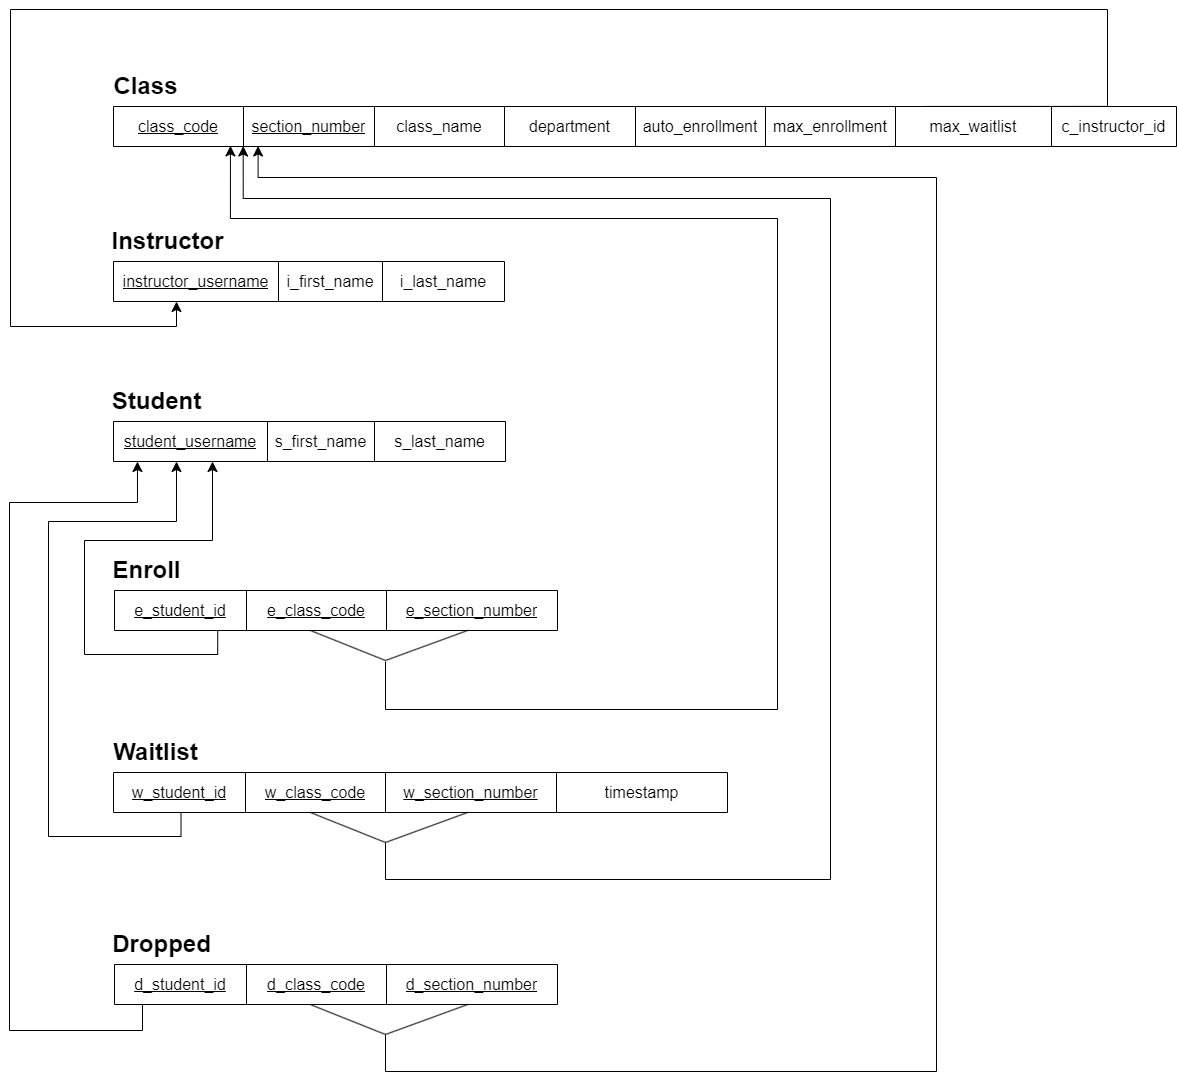

The diagram above was exported from draw.io. Its source (the exported page's mxGraphModel, read from the mxfile embedded in the PNG):
<mxGraphModel dx="1434" dy="790" grid="0" gridSize="10" guides="1" tooltips="1" connect="1" arrows="1" fold="1" page="0" pageScale="1" pageWidth="850" pageHeight="1100" math="0" shadow="0">
  <root>
    <mxCell id="0" />
    <mxCell id="1" parent="0" />
    <mxCell id="KV1QCpQnclMQ9yNTW9YU-1" value="" style="shape=table;startSize=0;container=1;collapsible=0;childLayout=tableLayout;fontSize=16;" parent="1" vertex="1">
      <mxGeometry x="334" y="330" width="1063" height="40" as="geometry" />
    </mxCell>
    <mxCell id="KV1QCpQnclMQ9yNTW9YU-2" value="" style="shape=tableRow;horizontal=0;startSize=0;swimlaneHead=0;swimlaneBody=0;strokeColor=inherit;top=0;left=0;bottom=0;right=0;collapsible=0;dropTarget=0;fillColor=none;points=[[0,0.5],[1,0.5]];portConstraint=eastwest;fontSize=16;" parent="KV1QCpQnclMQ9yNTW9YU-1" vertex="1">
      <mxGeometry width="1063" height="40" as="geometry" />
    </mxCell>
    <mxCell id="KV1QCpQnclMQ9yNTW9YU-3" value="&lt;u&gt;class_code&lt;/u&gt;" style="shape=partialRectangle;html=1;whiteSpace=wrap;connectable=0;strokeColor=inherit;overflow=hidden;fillColor=none;top=0;left=0;bottom=0;right=0;pointerEvents=1;fontSize=16;" parent="KV1QCpQnclMQ9yNTW9YU-2" vertex="1">
      <mxGeometry width="130" height="40" as="geometry">
        <mxRectangle width="130" height="40" as="alternateBounds" />
      </mxGeometry>
    </mxCell>
    <mxCell id="KV1QCpQnclMQ9yNTW9YU-4" value="&lt;u&gt;section_number&lt;/u&gt;" style="shape=partialRectangle;html=1;whiteSpace=wrap;connectable=0;strokeColor=inherit;overflow=hidden;fillColor=none;top=0;left=0;bottom=0;right=0;pointerEvents=1;fontSize=16;" parent="KV1QCpQnclMQ9yNTW9YU-2" vertex="1">
      <mxGeometry x="130" width="131" height="40" as="geometry">
        <mxRectangle width="131" height="40" as="alternateBounds" />
      </mxGeometry>
    </mxCell>
    <mxCell id="KV1QCpQnclMQ9yNTW9YU-5" value="class_name" style="shape=partialRectangle;html=1;whiteSpace=wrap;connectable=0;strokeColor=inherit;overflow=hidden;fillColor=none;top=0;left=0;bottom=0;right=0;pointerEvents=1;fontSize=16;" parent="KV1QCpQnclMQ9yNTW9YU-2" vertex="1">
      <mxGeometry x="261" width="130" height="40" as="geometry">
        <mxRectangle width="130" height="40" as="alternateBounds" />
      </mxGeometry>
    </mxCell>
    <mxCell id="KV1QCpQnclMQ9yNTW9YU-21" value="department" style="shape=partialRectangle;html=1;whiteSpace=wrap;connectable=0;strokeColor=inherit;overflow=hidden;fillColor=none;top=0;left=0;bottom=0;right=0;pointerEvents=1;fontSize=16;" parent="KV1QCpQnclMQ9yNTW9YU-2" vertex="1">
      <mxGeometry x="391" width="131" height="40" as="geometry">
        <mxRectangle width="131" height="40" as="alternateBounds" />
      </mxGeometry>
    </mxCell>
    <mxCell id="KV1QCpQnclMQ9yNTW9YU-20" value="auto_enrollment" style="shape=partialRectangle;html=1;whiteSpace=wrap;connectable=0;strokeColor=inherit;overflow=hidden;fillColor=none;top=0;left=0;bottom=0;right=0;pointerEvents=1;fontSize=16;" parent="KV1QCpQnclMQ9yNTW9YU-2" vertex="1">
      <mxGeometry x="522" width="130" height="40" as="geometry">
        <mxRectangle width="130" height="40" as="alternateBounds" />
      </mxGeometry>
    </mxCell>
    <mxCell id="KV1QCpQnclMQ9yNTW9YU-19" value="max_enrollment" style="shape=partialRectangle;html=1;whiteSpace=wrap;connectable=0;strokeColor=inherit;overflow=hidden;fillColor=none;top=0;left=0;bottom=0;right=0;pointerEvents=1;fontSize=16;" parent="KV1QCpQnclMQ9yNTW9YU-2" vertex="1">
      <mxGeometry x="652" width="130" height="40" as="geometry">
        <mxRectangle width="130" height="40" as="alternateBounds" />
      </mxGeometry>
    </mxCell>
    <mxCell id="KV1QCpQnclMQ9yNTW9YU-18" value="max_waitlist" style="shape=partialRectangle;html=1;whiteSpace=wrap;connectable=0;strokeColor=inherit;overflow=hidden;fillColor=none;top=0;left=0;bottom=0;right=0;pointerEvents=1;fontSize=16;" parent="KV1QCpQnclMQ9yNTW9YU-2" vertex="1">
      <mxGeometry x="782" width="156" height="40" as="geometry">
        <mxRectangle width="156" height="40" as="alternateBounds" />
      </mxGeometry>
    </mxCell>
    <mxCell id="KV1QCpQnclMQ9yNTW9YU-17" value="c_instructor_id" style="shape=partialRectangle;html=1;whiteSpace=wrap;connectable=0;strokeColor=inherit;overflow=hidden;fillColor=none;top=0;left=0;bottom=0;right=0;pointerEvents=1;fontSize=16;" parent="KV1QCpQnclMQ9yNTW9YU-2" vertex="1">
      <mxGeometry x="938" width="125" height="40" as="geometry">
        <mxRectangle width="125" height="40" as="alternateBounds" />
      </mxGeometry>
    </mxCell>
    <mxCell id="KV1QCpQnclMQ9yNTW9YU-14" value="Class" style="text;strokeColor=none;fillColor=none;html=1;fontSize=24;fontStyle=1;verticalAlign=middle;align=center;" parent="1" vertex="1">
      <mxGeometry x="334" y="290" width="63" height="40" as="geometry" />
    </mxCell>
    <mxCell id="KV1QCpQnclMQ9yNTW9YU-35" value="" style="shape=table;startSize=0;container=1;collapsible=0;childLayout=tableLayout;fontSize=16;" parent="1" vertex="1">
      <mxGeometry x="334" y="485" width="391" height="40" as="geometry" />
    </mxCell>
    <mxCell id="KV1QCpQnclMQ9yNTW9YU-36" value="" style="shape=tableRow;horizontal=0;startSize=0;swimlaneHead=0;swimlaneBody=0;strokeColor=inherit;top=0;left=0;bottom=0;right=0;collapsible=0;dropTarget=0;fillColor=none;points=[[0,0.5],[1,0.5]];portConstraint=eastwest;fontSize=16;" parent="KV1QCpQnclMQ9yNTW9YU-35" vertex="1">
      <mxGeometry width="391" height="40" as="geometry" />
    </mxCell>
    <mxCell id="KV1QCpQnclMQ9yNTW9YU-37" value="&lt;u&gt;instructor_username&lt;/u&gt;" style="shape=partialRectangle;html=1;whiteSpace=wrap;connectable=0;strokeColor=inherit;overflow=hidden;fillColor=none;top=0;left=0;bottom=0;right=0;pointerEvents=1;fontSize=16;" parent="KV1QCpQnclMQ9yNTW9YU-36" vertex="1">
      <mxGeometry width="165" height="40" as="geometry">
        <mxRectangle width="165" height="40" as="alternateBounds" />
      </mxGeometry>
    </mxCell>
    <mxCell id="KV1QCpQnclMQ9yNTW9YU-38" value="i_first_name" style="shape=partialRectangle;html=1;whiteSpace=wrap;connectable=0;strokeColor=inherit;overflow=hidden;fillColor=none;top=0;left=0;bottom=0;right=0;pointerEvents=1;fontSize=16;" parent="KV1QCpQnclMQ9yNTW9YU-36" vertex="1">
      <mxGeometry x="165" width="104" height="40" as="geometry">
        <mxRectangle width="104" height="40" as="alternateBounds" />
      </mxGeometry>
    </mxCell>
    <mxCell id="KV1QCpQnclMQ9yNTW9YU-39" value="i_last_name" style="shape=partialRectangle;html=1;whiteSpace=wrap;connectable=0;strokeColor=inherit;overflow=hidden;fillColor=none;top=0;left=0;bottom=0;right=0;pointerEvents=1;fontSize=16;" parent="KV1QCpQnclMQ9yNTW9YU-36" vertex="1">
      <mxGeometry x="269" width="122" height="40" as="geometry">
        <mxRectangle width="122" height="40" as="alternateBounds" />
      </mxGeometry>
    </mxCell>
    <mxCell id="KV1QCpQnclMQ9yNTW9YU-47" value="Instructor" style="text;strokeColor=none;fillColor=none;html=1;fontSize=24;fontStyle=1;verticalAlign=middle;align=center;" parent="1" vertex="1">
      <mxGeometry x="334" y="445" width="107" height="40" as="geometry" />
    </mxCell>
    <mxCell id="KV1QCpQnclMQ9yNTW9YU-48" value="" style="shape=table;startSize=0;container=1;collapsible=0;childLayout=tableLayout;fontSize=16;" parent="1" vertex="1">
      <mxGeometry x="334" y="645" width="392" height="40" as="geometry" />
    </mxCell>
    <mxCell id="KV1QCpQnclMQ9yNTW9YU-49" value="" style="shape=tableRow;horizontal=0;startSize=0;swimlaneHead=0;swimlaneBody=0;strokeColor=inherit;top=0;left=0;bottom=0;right=0;collapsible=0;dropTarget=0;fillColor=none;points=[[0,0.5],[1,0.5]];portConstraint=eastwest;fontSize=16;" parent="KV1QCpQnclMQ9yNTW9YU-48" vertex="1">
      <mxGeometry width="392" height="40" as="geometry" />
    </mxCell>
    <mxCell id="KV1QCpQnclMQ9yNTW9YU-50" value="&lt;u&gt;student_username&lt;/u&gt;" style="shape=partialRectangle;html=1;whiteSpace=wrap;connectable=0;strokeColor=inherit;overflow=hidden;fillColor=none;top=0;left=0;bottom=0;right=0;pointerEvents=1;fontSize=16;" parent="KV1QCpQnclMQ9yNTW9YU-49" vertex="1">
      <mxGeometry width="154" height="40" as="geometry">
        <mxRectangle width="154" height="40" as="alternateBounds" />
      </mxGeometry>
    </mxCell>
    <mxCell id="KV1QCpQnclMQ9yNTW9YU-51" value="s_first_name" style="shape=partialRectangle;html=1;whiteSpace=wrap;connectable=0;strokeColor=inherit;overflow=hidden;fillColor=none;top=0;left=0;bottom=0;right=0;pointerEvents=1;fontSize=16;" parent="KV1QCpQnclMQ9yNTW9YU-49" vertex="1">
      <mxGeometry x="154" width="107" height="40" as="geometry">
        <mxRectangle width="107" height="40" as="alternateBounds" />
      </mxGeometry>
    </mxCell>
    <mxCell id="sqZgiKMXizeiJfqOEzXN-1" value="s_last_name" style="shape=partialRectangle;html=1;whiteSpace=wrap;connectable=0;strokeColor=inherit;overflow=hidden;fillColor=none;top=0;left=0;bottom=0;right=0;pointerEvents=1;fontSize=16;" parent="KV1QCpQnclMQ9yNTW9YU-49" vertex="1">
      <mxGeometry x="261" width="131" height="40" as="geometry">
        <mxRectangle width="131" height="40" as="alternateBounds" />
      </mxGeometry>
    </mxCell>
    <mxCell id="KV1QCpQnclMQ9yNTW9YU-53" value="Student" style="text;strokeColor=none;fillColor=none;html=1;fontSize=24;fontStyle=1;verticalAlign=middle;align=center;" parent="1" vertex="1">
      <mxGeometry x="334" y="605" width="86" height="40" as="geometry" />
    </mxCell>
    <mxCell id="KV1QCpQnclMQ9yNTW9YU-54" value="" style="shape=table;startSize=0;container=1;collapsible=0;childLayout=tableLayout;fontSize=16;" parent="1" vertex="1">
      <mxGeometry x="335" y="814" width="443" height="40" as="geometry" />
    </mxCell>
    <mxCell id="KV1QCpQnclMQ9yNTW9YU-55" value="" style="shape=tableRow;horizontal=0;startSize=0;swimlaneHead=0;swimlaneBody=0;strokeColor=inherit;top=0;left=0;bottom=0;right=0;collapsible=0;dropTarget=0;fillColor=none;points=[[0,0.5],[1,0.5]];portConstraint=eastwest;fontSize=16;" parent="KV1QCpQnclMQ9yNTW9YU-54" vertex="1">
      <mxGeometry width="443" height="40" as="geometry" />
    </mxCell>
    <mxCell id="KV1QCpQnclMQ9yNTW9YU-56" value="&lt;u&gt;e_student_id&lt;/u&gt;" style="shape=partialRectangle;html=1;whiteSpace=wrap;connectable=0;strokeColor=inherit;overflow=hidden;fillColor=none;top=0;left=0;bottom=0;right=0;pointerEvents=1;fontSize=16;" parent="KV1QCpQnclMQ9yNTW9YU-55" vertex="1">
      <mxGeometry width="132" height="40" as="geometry">
        <mxRectangle width="132" height="40" as="alternateBounds" />
      </mxGeometry>
    </mxCell>
    <mxCell id="KV1QCpQnclMQ9yNTW9YU-57" value="&lt;u&gt;e_class_code&lt;/u&gt;" style="shape=partialRectangle;html=1;whiteSpace=wrap;connectable=0;strokeColor=inherit;overflow=hidden;fillColor=none;top=0;left=0;bottom=0;right=0;pointerEvents=1;fontSize=16;" parent="KV1QCpQnclMQ9yNTW9YU-55" vertex="1">
      <mxGeometry x="132" width="140" height="40" as="geometry">
        <mxRectangle width="140" height="40" as="alternateBounds" />
      </mxGeometry>
    </mxCell>
    <mxCell id="KV1QCpQnclMQ9yNTW9YU-59" value="&lt;u&gt;e_section_number&lt;/u&gt;" style="shape=partialRectangle;html=1;whiteSpace=wrap;connectable=0;strokeColor=inherit;overflow=hidden;fillColor=none;top=0;left=0;bottom=0;right=0;pointerEvents=1;fontSize=16;" parent="KV1QCpQnclMQ9yNTW9YU-55" vertex="1">
      <mxGeometry x="272" width="171" height="40" as="geometry">
        <mxRectangle width="171" height="40" as="alternateBounds" />
      </mxGeometry>
    </mxCell>
    <mxCell id="KV1QCpQnclMQ9yNTW9YU-58" value="Enroll" style="text;strokeColor=none;fillColor=none;html=1;fontSize=24;fontStyle=1;verticalAlign=middle;align=center;" parent="1" vertex="1">
      <mxGeometry x="335" y="774" width="64" height="40" as="geometry" />
    </mxCell>
    <mxCell id="KV1QCpQnclMQ9yNTW9YU-60" value="" style="shape=table;startSize=0;container=1;collapsible=0;childLayout=tableLayout;fontSize=16;" parent="1" vertex="1">
      <mxGeometry x="334" y="996" width="614" height="40" as="geometry" />
    </mxCell>
    <mxCell id="KV1QCpQnclMQ9yNTW9YU-61" value="" style="shape=tableRow;horizontal=0;startSize=0;swimlaneHead=0;swimlaneBody=0;strokeColor=inherit;top=0;left=0;bottom=0;right=0;collapsible=0;dropTarget=0;fillColor=none;points=[[0,0.5],[1,0.5]];portConstraint=eastwest;fontSize=16;" parent="KV1QCpQnclMQ9yNTW9YU-60" vertex="1">
      <mxGeometry width="614" height="40" as="geometry" />
    </mxCell>
    <mxCell id="KV1QCpQnclMQ9yNTW9YU-62" value="&lt;u&gt;w_student_id&lt;/u&gt;" style="shape=partialRectangle;html=1;whiteSpace=wrap;connectable=0;strokeColor=inherit;overflow=hidden;fillColor=none;top=0;left=0;bottom=0;right=0;pointerEvents=1;fontSize=16;" parent="KV1QCpQnclMQ9yNTW9YU-61" vertex="1">
      <mxGeometry width="132" height="40" as="geometry">
        <mxRectangle width="132" height="40" as="alternateBounds" />
      </mxGeometry>
    </mxCell>
    <mxCell id="KV1QCpQnclMQ9yNTW9YU-63" value="&lt;u&gt;w_class_code&lt;/u&gt;" style="shape=partialRectangle;html=1;whiteSpace=wrap;connectable=0;strokeColor=inherit;overflow=hidden;fillColor=none;top=0;left=0;bottom=0;right=0;pointerEvents=1;fontSize=16;" parent="KV1QCpQnclMQ9yNTW9YU-61" vertex="1">
      <mxGeometry x="132" width="140" height="40" as="geometry">
        <mxRectangle width="140" height="40" as="alternateBounds" />
      </mxGeometry>
    </mxCell>
    <mxCell id="KV1QCpQnclMQ9yNTW9YU-64" value="&lt;u&gt;w_section_number&lt;/u&gt;" style="shape=partialRectangle;html=1;whiteSpace=wrap;connectable=0;strokeColor=inherit;overflow=hidden;fillColor=none;top=0;left=0;bottom=0;right=0;pointerEvents=1;fontSize=16;" parent="KV1QCpQnclMQ9yNTW9YU-61" vertex="1">
      <mxGeometry x="272" width="171" height="40" as="geometry">
        <mxRectangle width="171" height="40" as="alternateBounds" />
      </mxGeometry>
    </mxCell>
    <mxCell id="KV1QCpQnclMQ9yNTW9YU-66" value="timestamp" style="shape=partialRectangle;html=1;whiteSpace=wrap;connectable=0;strokeColor=inherit;overflow=hidden;fillColor=none;top=0;left=0;bottom=0;right=0;pointerEvents=1;fontSize=16;" parent="KV1QCpQnclMQ9yNTW9YU-61" vertex="1">
      <mxGeometry x="443" width="171" height="40" as="geometry">
        <mxRectangle width="171" height="40" as="alternateBounds" />
      </mxGeometry>
    </mxCell>
    <mxCell id="KV1QCpQnclMQ9yNTW9YU-65" value="Waitlist" style="text;strokeColor=none;fillColor=none;html=1;fontSize=24;fontStyle=1;verticalAlign=middle;align=center;" parent="1" vertex="1">
      <mxGeometry x="334" y="956" width="83" height="40" as="geometry" />
    </mxCell>
    <mxCell id="KV1QCpQnclMQ9yNTW9YU-67" value="" style="shape=table;startSize=0;container=1;collapsible=0;childLayout=tableLayout;fontSize=16;" parent="1" vertex="1">
      <mxGeometry x="335" y="1188" width="443" height="40" as="geometry" />
    </mxCell>
    <mxCell id="KV1QCpQnclMQ9yNTW9YU-68" value="" style="shape=tableRow;horizontal=0;startSize=0;swimlaneHead=0;swimlaneBody=0;strokeColor=inherit;top=0;left=0;bottom=0;right=0;collapsible=0;dropTarget=0;fillColor=none;points=[[0,0.5],[1,0.5]];portConstraint=eastwest;fontSize=16;" parent="KV1QCpQnclMQ9yNTW9YU-67" vertex="1">
      <mxGeometry width="443" height="40" as="geometry" />
    </mxCell>
    <mxCell id="KV1QCpQnclMQ9yNTW9YU-69" value="&lt;u&gt;d_student_id&lt;/u&gt;" style="shape=partialRectangle;html=1;whiteSpace=wrap;connectable=0;strokeColor=inherit;overflow=hidden;fillColor=none;top=0;left=0;bottom=0;right=0;pointerEvents=1;fontSize=16;" parent="KV1QCpQnclMQ9yNTW9YU-68" vertex="1">
      <mxGeometry width="132" height="40" as="geometry">
        <mxRectangle width="132" height="40" as="alternateBounds" />
      </mxGeometry>
    </mxCell>
    <mxCell id="KV1QCpQnclMQ9yNTW9YU-70" value="&lt;u&gt;d_class_code&lt;/u&gt;" style="shape=partialRectangle;html=1;whiteSpace=wrap;connectable=0;strokeColor=inherit;overflow=hidden;fillColor=none;top=0;left=0;bottom=0;right=0;pointerEvents=1;fontSize=16;" parent="KV1QCpQnclMQ9yNTW9YU-68" vertex="1">
      <mxGeometry x="132" width="140" height="40" as="geometry">
        <mxRectangle width="140" height="40" as="alternateBounds" />
      </mxGeometry>
    </mxCell>
    <mxCell id="KV1QCpQnclMQ9yNTW9YU-71" value="&lt;u&gt;d_section_number&lt;/u&gt;" style="shape=partialRectangle;html=1;whiteSpace=wrap;connectable=0;strokeColor=inherit;overflow=hidden;fillColor=none;top=0;left=0;bottom=0;right=0;pointerEvents=1;fontSize=16;" parent="KV1QCpQnclMQ9yNTW9YU-68" vertex="1">
      <mxGeometry x="272" width="171" height="40" as="geometry">
        <mxRectangle width="171" height="40" as="alternateBounds" />
      </mxGeometry>
    </mxCell>
    <mxCell id="KV1QCpQnclMQ9yNTW9YU-73" value="Dropped" style="text;strokeColor=none;fillColor=none;html=1;fontSize=24;fontStyle=1;verticalAlign=middle;align=center;" parent="1" vertex="1">
      <mxGeometry x="335" y="1148" width="94" height="40" as="geometry" />
    </mxCell>
    <mxCell id="KV1QCpQnclMQ9yNTW9YU-77" value="" style="endArrow=none;html=1;rounded=0;strokeWidth=1;entryX=0.798;entryY=0.997;entryDx=0;entryDy=0;entryPerimeter=0;" parent="1" target="KV1QCpQnclMQ9yNTW9YU-67" edge="1">
      <mxGeometry width="50" height="50" relative="1" as="geometry">
        <mxPoint x="606" y="1258" as="sourcePoint" />
        <mxPoint x="696" y="1248" as="targetPoint" />
      </mxGeometry>
    </mxCell>
    <mxCell id="KV1QCpQnclMQ9yNTW9YU-78" value="" style="endArrow=none;html=1;rounded=0;entryX=0.444;entryY=1.01;entryDx=0;entryDy=0;entryPerimeter=0;strokeWidth=1;" parent="1" target="KV1QCpQnclMQ9yNTW9YU-68" edge="1">
      <mxGeometry width="50" height="50" relative="1" as="geometry">
        <mxPoint x="606" y="1258" as="sourcePoint" />
        <mxPoint x="705" y="1236" as="targetPoint" />
      </mxGeometry>
    </mxCell>
    <mxCell id="KV1QCpQnclMQ9yNTW9YU-79" value="" style="endArrow=none;html=1;rounded=0;strokeWidth=1;entryX=0.798;entryY=0.997;entryDx=0;entryDy=0;entryPerimeter=0;" parent="1" edge="1">
      <mxGeometry width="50" height="50" relative="1" as="geometry">
        <mxPoint x="606" y="1066" as="sourcePoint" />
        <mxPoint x="688" y="1036" as="targetPoint" />
      </mxGeometry>
    </mxCell>
    <mxCell id="KV1QCpQnclMQ9yNTW9YU-80" value="" style="endArrow=none;html=1;rounded=0;entryX=0.444;entryY=1.01;entryDx=0;entryDy=0;entryPerimeter=0;strokeWidth=1;" parent="1" edge="1">
      <mxGeometry width="50" height="50" relative="1" as="geometry">
        <mxPoint x="606" y="1066" as="sourcePoint" />
        <mxPoint x="531" y="1036" as="targetPoint" />
      </mxGeometry>
    </mxCell>
    <mxCell id="KV1QCpQnclMQ9yNTW9YU-81" value="" style="endArrow=none;html=1;rounded=0;strokeWidth=1;entryX=0.798;entryY=0.997;entryDx=0;entryDy=0;entryPerimeter=0;" parent="1" edge="1">
      <mxGeometry width="50" height="50" relative="1" as="geometry">
        <mxPoint x="606" y="884" as="sourcePoint" />
        <mxPoint x="688" y="854" as="targetPoint" />
      </mxGeometry>
    </mxCell>
    <mxCell id="KV1QCpQnclMQ9yNTW9YU-82" value="" style="endArrow=none;html=1;rounded=0;entryX=0.444;entryY=1.01;entryDx=0;entryDy=0;entryPerimeter=0;strokeWidth=1;" parent="1" edge="1">
      <mxGeometry width="50" height="50" relative="1" as="geometry">
        <mxPoint x="606" y="884" as="sourcePoint" />
        <mxPoint x="531" y="854" as="targetPoint" />
      </mxGeometry>
    </mxCell>
    <mxCell id="KV1QCpQnclMQ9yNTW9YU-88" value="" style="edgeStyle=segmentEdgeStyle;endArrow=classic;html=1;curved=0;rounded=0;endSize=8;startSize=8;exitX=0.233;exitY=1.008;exitDx=0;exitDy=0;exitPerimeter=0;" parent="1" source="KV1QCpQnclMQ9yNTW9YU-55" edge="1">
      <mxGeometry width="50" height="50" relative="1" as="geometry">
        <mxPoint x="395" y="890" as="sourcePoint" />
        <mxPoint x="433" y="685" as="targetPoint" />
        <Array as="points">
          <mxPoint x="438" y="878" />
          <mxPoint x="305" y="878" />
          <mxPoint x="305" y="764" />
          <mxPoint x="433" y="764" />
        </Array>
      </mxGeometry>
    </mxCell>
    <mxCell id="KV1QCpQnclMQ9yNTW9YU-89" value="" style="edgeStyle=segmentEdgeStyle;endArrow=classic;html=1;curved=0;rounded=0;endSize=8;startSize=8;exitX=0.11;exitY=0.988;exitDx=0;exitDy=0;exitPerimeter=0;" parent="1" source="KV1QCpQnclMQ9yNTW9YU-60" edge="1">
      <mxGeometry width="50" height="50" relative="1" as="geometry">
        <mxPoint x="402" y="854" as="sourcePoint" />
        <mxPoint x="397" y="685" as="targetPoint" />
        <Array as="points">
          <mxPoint x="402" y="1060" />
          <mxPoint x="269" y="1060" />
          <mxPoint x="269" y="745" />
          <mxPoint x="397" y="745" />
        </Array>
      </mxGeometry>
    </mxCell>
    <mxCell id="KV1QCpQnclMQ9yNTW9YU-90" value="" style="edgeStyle=segmentEdgeStyle;endArrow=classic;html=1;curved=0;rounded=0;endSize=8;startSize=8;" parent="1" edge="1">
      <mxGeometry width="50" height="50" relative="1" as="geometry">
        <mxPoint x="363" y="1228" as="sourcePoint" />
        <mxPoint x="357.95" y="685" as="targetPoint" />
        <Array as="points">
          <mxPoint x="363" y="1254" />
          <mxPoint x="230" y="1254" />
          <mxPoint x="230" y="726" />
          <mxPoint x="358" y="726" />
        </Array>
      </mxGeometry>
    </mxCell>
    <mxCell id="KV1QCpQnclMQ9yNTW9YU-91" value="" style="edgeStyle=segmentEdgeStyle;endArrow=classic;html=1;curved=0;rounded=0;endSize=8;startSize=8;entryX=0.136;entryY=0.987;entryDx=0;entryDy=0;entryPerimeter=0;" parent="1" target="KV1QCpQnclMQ9yNTW9YU-2" edge="1">
      <mxGeometry width="50" height="50" relative="1" as="geometry">
        <mxPoint x="606" y="1258" as="sourcePoint" />
        <mxPoint x="449" y="370" as="targetPoint" />
        <Array as="points">
          <mxPoint x="606" y="1295" />
          <mxPoint x="1157" y="1295" />
          <mxPoint x="1157" y="401" />
          <mxPoint x="479" y="401" />
          <mxPoint x="479" y="369" />
          <mxPoint x="479" y="369" />
        </Array>
      </mxGeometry>
    </mxCell>
    <mxCell id="KV1QCpQnclMQ9yNTW9YU-92" value="" style="edgeStyle=segmentEdgeStyle;endArrow=classic;html=1;curved=0;rounded=0;endSize=8;startSize=8;entryX=0.122;entryY=0.988;entryDx=0;entryDy=0;entryPerimeter=0;" parent="1" target="KV1QCpQnclMQ9yNTW9YU-2" edge="1">
      <mxGeometry width="50" height="50" relative="1" as="geometry">
        <mxPoint x="606" y="1066" as="sourcePoint" />
        <mxPoint x="541" y="407" as="targetPoint" />
        <Array as="points">
          <mxPoint x="606" y="1103" />
          <mxPoint x="1051" y="1103" />
          <mxPoint x="1051" y="422" />
          <mxPoint x="464" y="422" />
          <mxPoint x="464" y="370" />
        </Array>
      </mxGeometry>
    </mxCell>
    <mxCell id="KV1QCpQnclMQ9yNTW9YU-93" value="" style="edgeStyle=segmentEdgeStyle;endArrow=classic;html=1;curved=0;rounded=0;endSize=8;startSize=8;entryX=0.11;entryY=0.984;entryDx=0;entryDy=0;entryPerimeter=0;" parent="1" target="KV1QCpQnclMQ9yNTW9YU-2" edge="1">
      <mxGeometry width="50" height="50" relative="1" as="geometry">
        <mxPoint x="606" y="885" as="sourcePoint" />
        <mxPoint x="362" y="370" as="targetPoint" />
        <Array as="points">
          <mxPoint x="606" y="933" />
          <mxPoint x="998" y="933" />
          <mxPoint x="998" y="442" />
          <mxPoint x="451" y="442" />
        </Array>
      </mxGeometry>
    </mxCell>
    <mxCell id="KV1QCpQnclMQ9yNTW9YU-94" value="" style="edgeStyle=segmentEdgeStyle;endArrow=classic;html=1;curved=0;rounded=0;endSize=8;startSize=8;exitX=0.762;exitY=-0.002;exitDx=0;exitDy=0;exitPerimeter=0;" parent="1" source="KV1QCpQnclMQ9yNTW9YU-2" edge="1">
      <mxGeometry width="50" height="50" relative="1" as="geometry">
        <mxPoint x="1328" y="329" as="sourcePoint" />
        <mxPoint x="397" y="525" as="targetPoint" />
        <Array as="points">
          <mxPoint x="1328" y="233" />
          <mxPoint x="231" y="233" />
          <mxPoint x="231" y="550" />
          <mxPoint x="397" y="550" />
        </Array>
      </mxGeometry>
    </mxCell>
  </root>
</mxGraphModel>